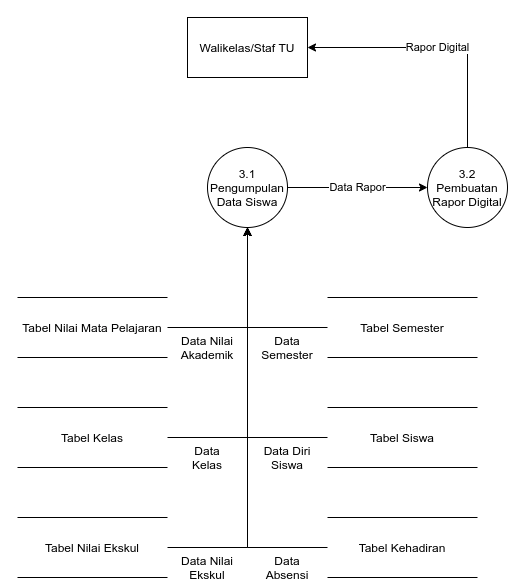

The diagram above was exported from draw.io. Its source (the exported page's mxGraphModel, read from the mxfile embedded in the PNG):
<mxGraphModel dx="1232" dy="1828" grid="1" gridSize="10" guides="1" tooltips="1" connect="1" arrows="1" fold="1" page="1" pageScale="1" pageWidth="850" pageHeight="1100" math="0" shadow="0">
  <root>
    <mxCell id="0" />
    <mxCell id="1" parent="0" />
    <mxCell id="TsilKxmZw16pXnjJ0e_g-11" style="edgeStyle=orthogonalEdgeStyle;rounded=0;orthogonalLoop=1;jettySize=auto;html=1;exitX=0;exitY=0.5;exitDx=0;exitDy=0;" edge="1" parent="1" source="TsilKxmZw16pXnjJ0e_g-1">
      <mxGeometry relative="1" as="geometry">
        <mxPoint x="300" y="10" as="targetPoint" />
      </mxGeometry>
    </mxCell>
    <mxCell id="TsilKxmZw16pXnjJ0e_g-1" value="Tabel Siswa" style="shape=partialRectangle;whiteSpace=wrap;html=1;left=0;right=0;fillColor=none;" vertex="1" parent="1">
      <mxGeometry x="380" y="190" width="150" height="60" as="geometry" />
    </mxCell>
    <mxCell id="TsilKxmZw16pXnjJ0e_g-10" style="edgeStyle=orthogonalEdgeStyle;rounded=0;orthogonalLoop=1;jettySize=auto;html=1;exitX=0;exitY=0.5;exitDx=0;exitDy=0;entryX=0.5;entryY=1;entryDx=0;entryDy=0;" edge="1" parent="1" source="TsilKxmZw16pXnjJ0e_g-2" target="TsilKxmZw16pXnjJ0e_g-7">
      <mxGeometry relative="1" as="geometry" />
    </mxCell>
    <mxCell id="TsilKxmZw16pXnjJ0e_g-2" value="Tabel Semester" style="shape=partialRectangle;whiteSpace=wrap;html=1;left=0;right=0;fillColor=none;" vertex="1" parent="1">
      <mxGeometry x="380" y="80" width="150" height="60" as="geometry" />
    </mxCell>
    <mxCell id="TsilKxmZw16pXnjJ0e_g-12" style="edgeStyle=orthogonalEdgeStyle;rounded=0;orthogonalLoop=1;jettySize=auto;html=1;exitX=1;exitY=0.5;exitDx=0;exitDy=0;entryX=0.5;entryY=1;entryDx=0;entryDy=0;" edge="1" parent="1" source="TsilKxmZw16pXnjJ0e_g-3" target="TsilKxmZw16pXnjJ0e_g-7">
      <mxGeometry relative="1" as="geometry" />
    </mxCell>
    <mxCell id="TsilKxmZw16pXnjJ0e_g-3" value="Tabel Kelas" style="shape=partialRectangle;whiteSpace=wrap;html=1;left=0;right=0;fillColor=none;" vertex="1" parent="1">
      <mxGeometry x="70" y="190" width="150" height="60" as="geometry" />
    </mxCell>
    <mxCell id="TsilKxmZw16pXnjJ0e_g-8" style="edgeStyle=orthogonalEdgeStyle;rounded=0;orthogonalLoop=1;jettySize=auto;html=1;exitX=1;exitY=0.5;exitDx=0;exitDy=0;entryX=0.5;entryY=1;entryDx=0;entryDy=0;" edge="1" parent="1" source="TsilKxmZw16pXnjJ0e_g-4" target="TsilKxmZw16pXnjJ0e_g-7">
      <mxGeometry relative="1" as="geometry" />
    </mxCell>
    <mxCell id="TsilKxmZw16pXnjJ0e_g-4" value="Tabel Nilai Mata Pelajaran" style="shape=partialRectangle;whiteSpace=wrap;html=1;left=0;right=0;fillColor=none;" vertex="1" parent="1">
      <mxGeometry x="70" y="80" width="150" height="60" as="geometry" />
    </mxCell>
    <mxCell id="TsilKxmZw16pXnjJ0e_g-14" style="edgeStyle=orthogonalEdgeStyle;rounded=0;orthogonalLoop=1;jettySize=auto;html=1;exitX=0;exitY=0.5;exitDx=0;exitDy=0;" edge="1" parent="1" source="TsilKxmZw16pXnjJ0e_g-5">
      <mxGeometry relative="1" as="geometry">
        <mxPoint x="300" y="10" as="targetPoint" />
      </mxGeometry>
    </mxCell>
    <mxCell id="TsilKxmZw16pXnjJ0e_g-5" value="Tabel Kehadiran" style="shape=partialRectangle;whiteSpace=wrap;html=1;left=0;right=0;fillColor=none;" vertex="1" parent="1">
      <mxGeometry x="380" y="300" width="150" height="60" as="geometry" />
    </mxCell>
    <mxCell id="TsilKxmZw16pXnjJ0e_g-13" style="edgeStyle=orthogonalEdgeStyle;rounded=0;orthogonalLoop=1;jettySize=auto;html=1;exitX=1;exitY=0.5;exitDx=0;exitDy=0;entryX=0.5;entryY=1;entryDx=0;entryDy=0;" edge="1" parent="1" source="TsilKxmZw16pXnjJ0e_g-6" target="TsilKxmZw16pXnjJ0e_g-7">
      <mxGeometry relative="1" as="geometry">
        <mxPoint x="310" y="90" as="targetPoint" />
      </mxGeometry>
    </mxCell>
    <mxCell id="TsilKxmZw16pXnjJ0e_g-6" value="Tabel Nilai Ekskul" style="shape=partialRectangle;whiteSpace=wrap;html=1;left=0;right=0;fillColor=none;" vertex="1" parent="1">
      <mxGeometry x="70" y="300" width="150" height="60" as="geometry" />
    </mxCell>
    <mxCell id="TsilKxmZw16pXnjJ0e_g-22" value="Data Rapor" style="edgeStyle=orthogonalEdgeStyle;rounded=0;orthogonalLoop=1;jettySize=auto;html=1;exitX=1;exitY=0.5;exitDx=0;exitDy=0;entryX=0;entryY=0.5;entryDx=0;entryDy=0;" edge="1" parent="1" source="TsilKxmZw16pXnjJ0e_g-7" target="TsilKxmZw16pXnjJ0e_g-21">
      <mxGeometry relative="1" as="geometry" />
    </mxCell>
    <mxCell id="TsilKxmZw16pXnjJ0e_g-7" value="3.1&lt;br&gt;Pengumpulan&lt;br&gt;Data Siswa" style="ellipse;whiteSpace=wrap;html=1;aspect=fixed;" vertex="1" parent="1">
      <mxGeometry x="260" y="-70" width="80" height="80" as="geometry" />
    </mxCell>
    <mxCell id="TsilKxmZw16pXnjJ0e_g-15" value="Data Nilai Ekskul" style="text;html=1;strokeColor=none;fillColor=none;align=center;verticalAlign=middle;whiteSpace=wrap;rounded=0;" vertex="1" parent="1">
      <mxGeometry x="230" y="340" width="60" height="20" as="geometry" />
    </mxCell>
    <mxCell id="TsilKxmZw16pXnjJ0e_g-16" value="Data Absensi" style="text;html=1;strokeColor=none;fillColor=none;align=center;verticalAlign=middle;whiteSpace=wrap;rounded=0;" vertex="1" parent="1">
      <mxGeometry x="310" y="340" width="60" height="20" as="geometry" />
    </mxCell>
    <mxCell id="TsilKxmZw16pXnjJ0e_g-17" value="Data Diri Siswa" style="text;html=1;strokeColor=none;fillColor=none;align=center;verticalAlign=middle;whiteSpace=wrap;rounded=0;" vertex="1" parent="1">
      <mxGeometry x="310" y="230" width="60" height="20" as="geometry" />
    </mxCell>
    <mxCell id="TsilKxmZw16pXnjJ0e_g-18" value="Data Semester" style="text;html=1;strokeColor=none;fillColor=none;align=center;verticalAlign=middle;whiteSpace=wrap;rounded=0;" vertex="1" parent="1">
      <mxGeometry x="310" y="120" width="60" height="20" as="geometry" />
    </mxCell>
    <mxCell id="TsilKxmZw16pXnjJ0e_g-19" value="Data Nilai Akademik" style="text;html=1;strokeColor=none;fillColor=none;align=center;verticalAlign=middle;whiteSpace=wrap;rounded=0;" vertex="1" parent="1">
      <mxGeometry x="230" y="120" width="60" height="20" as="geometry" />
    </mxCell>
    <mxCell id="TsilKxmZw16pXnjJ0e_g-20" value="Data Kelas" style="text;html=1;strokeColor=none;fillColor=none;align=center;verticalAlign=middle;whiteSpace=wrap;rounded=0;" vertex="1" parent="1">
      <mxGeometry x="230" y="230" width="60" height="20" as="geometry" />
    </mxCell>
    <mxCell id="TsilKxmZw16pXnjJ0e_g-24" value="Rapor Digital" style="edgeStyle=orthogonalEdgeStyle;rounded=0;orthogonalLoop=1;jettySize=auto;html=1;exitX=0.5;exitY=0;exitDx=0;exitDy=0;entryX=1;entryY=0.5;entryDx=0;entryDy=0;" edge="1" parent="1" source="TsilKxmZw16pXnjJ0e_g-21" target="TsilKxmZw16pXnjJ0e_g-25">
      <mxGeometry relative="1" as="geometry">
        <mxPoint x="360" y="-160" as="targetPoint" />
      </mxGeometry>
    </mxCell>
    <mxCell id="TsilKxmZw16pXnjJ0e_g-21" value="3.2&lt;br&gt;Pembuatan Rapor Digital" style="ellipse;whiteSpace=wrap;html=1;aspect=fixed;" vertex="1" parent="1">
      <mxGeometry x="480" y="-70" width="80" height="80" as="geometry" />
    </mxCell>
    <mxCell id="TsilKxmZw16pXnjJ0e_g-25" value="Walikelas/Staf TU" style="rounded=0;whiteSpace=wrap;html=1;" vertex="1" parent="1">
      <mxGeometry x="240" y="-200" width="120" height="60" as="geometry" />
    </mxCell>
  </root>
</mxGraphModel>